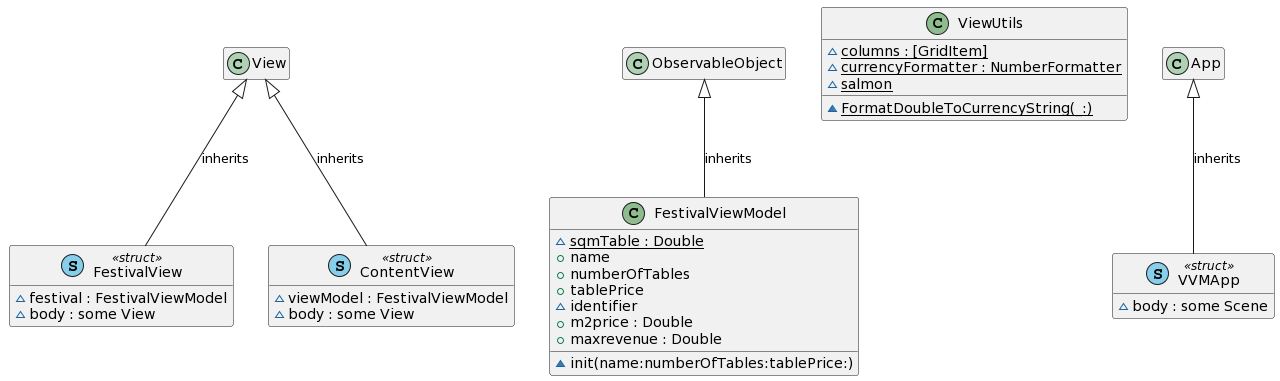

The diagram above was rendered by PlantUML. Its source (embedded in the PNG):
@startuml
' STYLE START
hide empty members
skinparam shadowing false
' STYLE END
set namespaceSeparator none


class "FestivalView" as FestivalView << (S, SkyBlue) struct >> { 
  ~festival : FestivalViewModel
  ~body : some View 
}
class "FestivalViewModel" as FestivalViewModel << (C, DarkSeaGreen) >> { 
  ~{static} sqmTable : Double
  +name
  +numberOfTables
  +tablePrice
  ~identifier
  +m2price : Double
  +maxrevenue : Double
  ~init(name:numberOfTables:tablePrice:) 
}
class "ViewUtils" as ViewUtils << (C, DarkSeaGreen) >> { 
  ~{static} columns : [GridItem]
  ~{static} currencyFormatter : NumberFormatter
  ~{static} salmon
  ~{static} FormatDoubleToCurrencyString(_:) 
}
class "VVMApp" as VVMApp << (S, SkyBlue) struct >> { 
  ~body : some Scene 
}
class "ContentView" as ContentView << (S, SkyBlue) struct >> { 
  ~viewModel : FestivalViewModel
  ~body : some View 
}
View <|-- FestivalView : inherits
ObservableObject <|-- FestivalViewModel : inherits
App <|-- VVMApp : inherits
View <|-- ContentView : inherits
@enduml